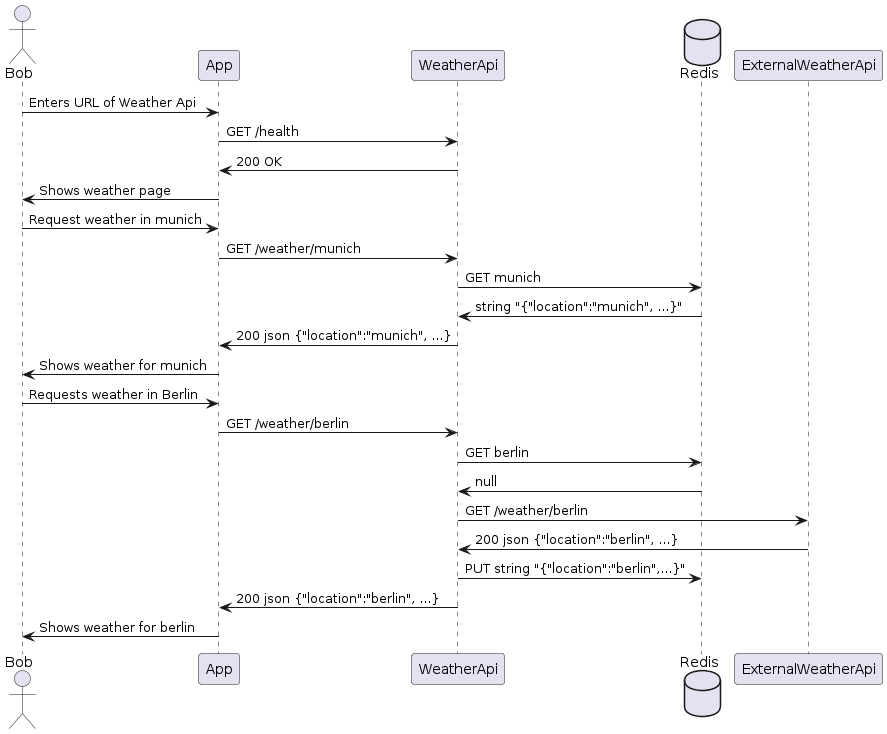

The diagram above was rendered by PlantUML. Its source (embedded in the PNG):
@startuml
actor Bob
participant App
participant WeatherApi
database Redis
Bob -> App: Enters URL of Weather Api
App -> WeatherApi: GET /health
WeatherApi -> App: 200 OK
App -> Bob: Shows weather page
Bob -> App: Request weather in munich
App -> WeatherApi: GET /weather/munich
WeatherApi -> Redis: GET munich
Redis -> WeatherApi: string "{"location":"munich", ...}"
WeatherApi -> App: 200 json {"location":"munich", ...}
App -> Bob: Shows weather for munich
Bob -> App: Requests weather in Berlin
App -> WeatherApi: GET /weather/berlin
WeatherApi -> Redis: GET berlin
Redis -> WeatherApi: null
WeatherApi -> ExternalWeatherApi: GET /weather/berlin
ExternalWeatherApi -> WeatherApi: 200 json {"location":"berlin", ...}
WeatherApi -> Redis: PUT string "{"location":"berlin",...}"
WeatherApi -> App: 200 json {"location":"berlin", ...}
App -> Bob: Shows weather for berlin
@enduml